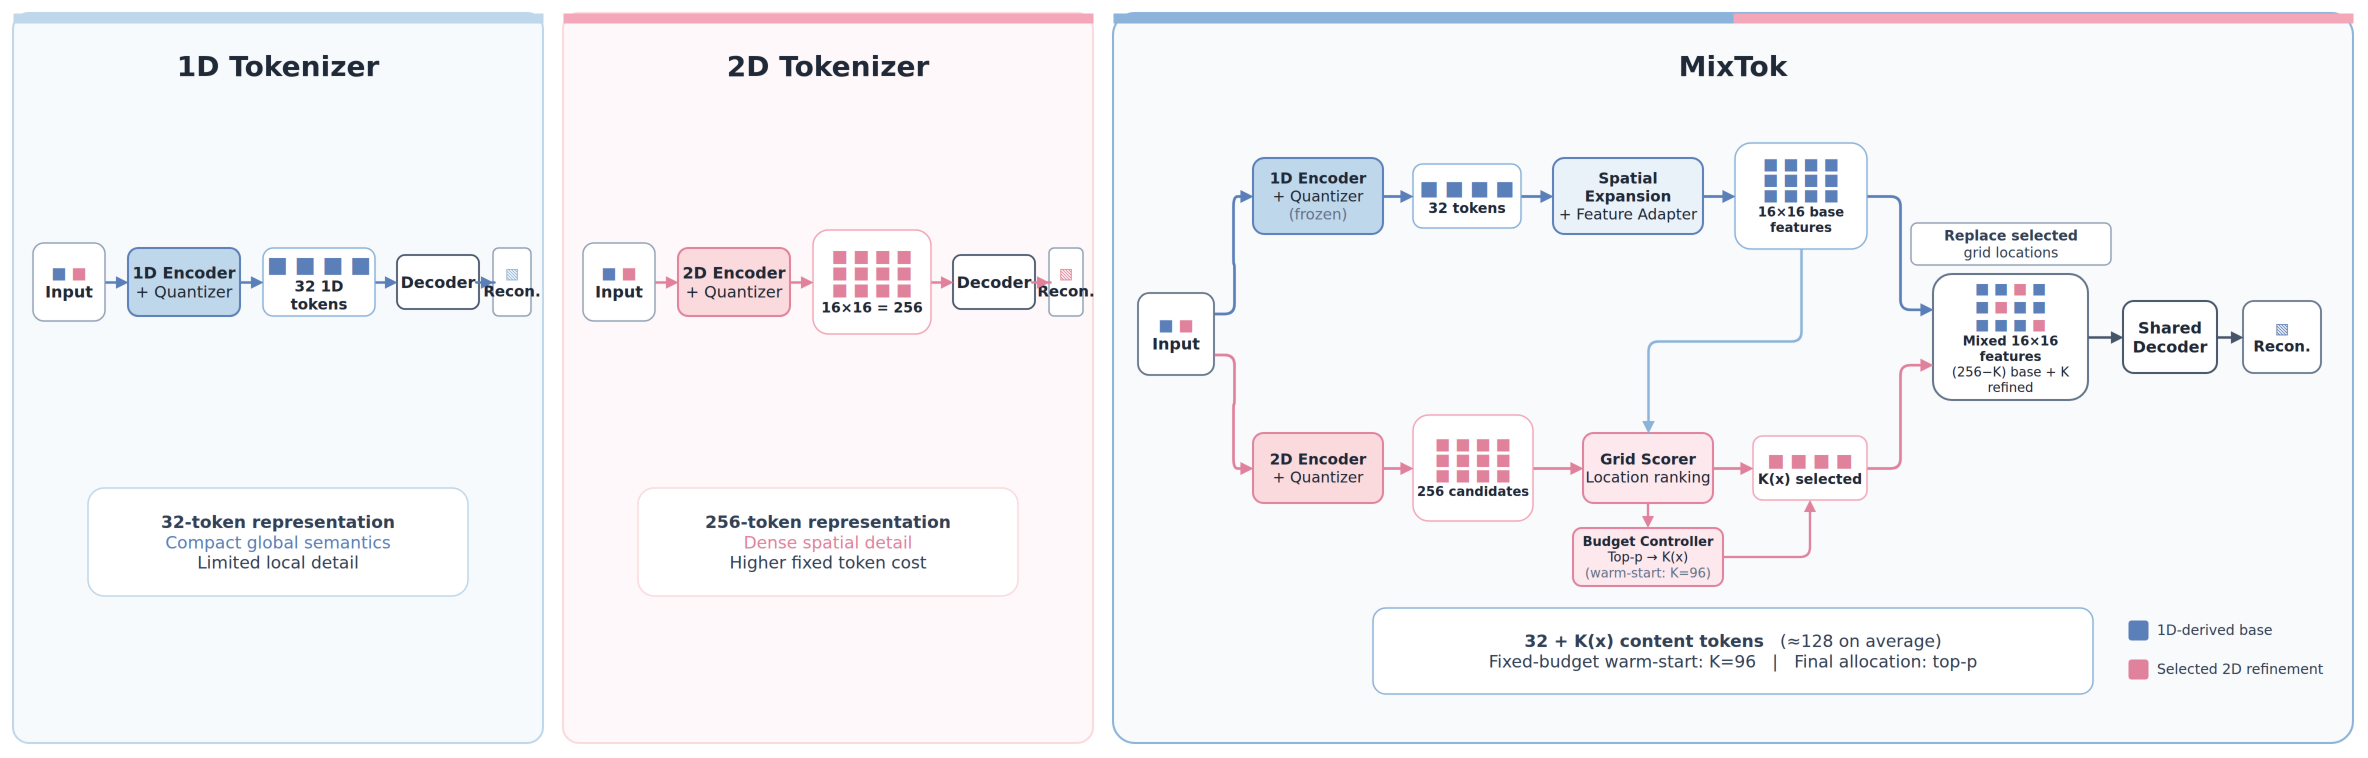

The diagram above was exported from draw.io. Its source (the exported page's mxGraphModel, read from the mxfile embedded in the PNG):
<mxGraphModel dx="2400" dy="820" grid="1" gridSize="10" guides="1" tooltips="1" connect="1" arrows="1" fold="1" page="1" pageScale="1" pageWidth="2400" pageHeight="820" math="0" shadow="0">
  <root>
    <mxCell id="0" />
    <mxCell id="1" parent="0" />
    <mxCell id="p1" value="" style="rounded=1;whiteSpace=wrap;html=1;fillColor=#F7FAFD;strokeColor=#bfd7ea;strokeWidth=2;arcSize=3;" vertex="1" parent="1">
      <mxGeometry x="30" y="35" width="530" height="730" as="geometry" />
    </mxCell>
    <mxCell id="p2" value="" style="rounded=1;whiteSpace=wrap;html=1;fillColor=#FFF8FA;strokeColor=#fadadd;strokeWidth=2;arcSize=3;" vertex="1" parent="1">
      <mxGeometry x="580" y="35" width="530" height="730" as="geometry" />
    </mxCell>
    <mxCell id="p3" value="" style="rounded=1;whiteSpace=wrap;html=1;fillColor=#F8FAFC;strokeColor=#8cb3d9;strokeWidth=2;arcSize=3;" vertex="1" parent="1">
      <mxGeometry x="1130" y="35" width="1240" height="730" as="geometry" />
    </mxCell>
    <mxCell id="h1" value="" style="rounded=1;whiteSpace=wrap;html=1;fillColor=#bfd7ea;strokeColor=none;arcSize=4;" vertex="1" parent="1">
      <mxGeometry x="30" y="35" width="530" height="10" as="geometry" />
    </mxCell>
    <mxCell id="h2" value="" style="rounded=1;whiteSpace=wrap;html=1;fillColor=#f4a7b9;strokeColor=none;arcSize=4;" vertex="1" parent="1">
      <mxGeometry x="580" y="35" width="530" height="10" as="geometry" />
    </mxCell>
    <mxCell id="h3a" value="" style="rounded=1;whiteSpace=wrap;html=1;fillColor=#8cb3d9;strokeColor=none;arcSize=4;" vertex="1" parent="1">
      <mxGeometry x="1130" y="35" width="620" height="10" as="geometry" />
    </mxCell>
    <mxCell id="h3b" value="" style="rounded=1;whiteSpace=wrap;html=1;fillColor=#f4a7b9;strokeColor=none;arcSize=4;" vertex="1" parent="1">
      <mxGeometry x="1750" y="35" width="620" height="10" as="geometry" />
    </mxCell>
    <mxCell id="t1" value="&lt;b&gt;1D Tokenizer&lt;/b&gt;" style="text;html=1;align=center;verticalAlign=middle;whiteSpace=wrap;rounded=0;fontFamily=Helvetica;fontSize=28;fontColor=#1F2937;" vertex="1" parent="1">
      <mxGeometry x="100" y="65" width="390" height="45" as="geometry" />
    </mxCell>
    <mxCell id="t2" value="&lt;b&gt;2D Tokenizer&lt;/b&gt;" style="text;html=1;align=center;verticalAlign=middle;whiteSpace=wrap;rounded=0;fontFamily=Helvetica;fontSize=28;fontColor=#1F2937;" vertex="1" parent="1">
      <mxGeometry x="650" y="65" width="390" height="45" as="geometry" />
    </mxCell>
    <mxCell id="t3" value="&lt;b&gt;MixTok&lt;/b&gt;" style="text;html=1;align=center;verticalAlign=middle;whiteSpace=wrap;rounded=0;fontFamily=Helvetica;fontSize=28;fontColor=#1F2937;" vertex="1" parent="1">
      <mxGeometry x="1480" y="65" width="540" height="45" as="geometry" />
    </mxCell>
    <mxCell id="i1" value="&lt;font color=&quot;#5b7fb9&quot;&gt;■&lt;/font&gt; &lt;font color=&quot;#e1829d&quot;&gt;■&lt;/font&gt;&lt;br&gt;&lt;b&gt;Input&lt;/b&gt;" style="rounded=1;whiteSpace=wrap;html=1;align=center;verticalAlign=middle;fillColor=#FFFFFF;strokeColor=#94A3B8;strokeWidth=1.5;fontFamily=Helvetica;fontSize=16;fontColor=#1F2937;" vertex="1" parent="1">
      <mxGeometry x="50" y="265" width="72" height="78" as="geometry" />
    </mxCell>
    <mxCell id="e1" value="&lt;b&gt;1D Encoder&lt;/b&gt;&lt;br&gt;+ Quantizer" style="rounded=1;whiteSpace=wrap;html=1;align=center;verticalAlign=middle;fillColor=#bfd7ea;strokeColor=#5b7fb9;strokeWidth=2;fontFamily=Helvetica;fontSize=16;fontColor=#1F2937;" vertex="1" parent="1">
      <mxGeometry x="145" y="270" width="112" height="68" as="geometry" />
    </mxCell>
    <mxCell id="z1" value="&lt;font color=&quot;#5b7fb9&quot; style=&quot;font-size:22px&quot;&gt;■ ■ ■ ■&lt;/font&gt;&lt;br&gt;&lt;b&gt;32 1D tokens&lt;/b&gt;" style="rounded=1;whiteSpace=wrap;html=1;align=center;verticalAlign=middle;fillColor=#FFFFFF;strokeColor=#8cb3d9;strokeWidth=1.5;fontFamily=Helvetica;fontSize=15;fontColor=#1F2937;" vertex="1" parent="1">
      <mxGeometry x="280" y="270" width="112" height="68" as="geometry" />
    </mxCell>
    <mxCell id="d1" value="&lt;b&gt;Decoder&lt;/b&gt;" style="rounded=1;whiteSpace=wrap;html=1;align=center;verticalAlign=middle;fillColor=#FFFFFF;strokeColor=#475569;strokeWidth=1.8;fontFamily=Helvetica;fontSize=16;fontColor=#1F2937;" vertex="1" parent="1">
      <mxGeometry x="414" y="277" width="82" height="54" as="geometry" />
    </mxCell>
    <mxCell id="o1" value="&lt;font color=&quot;#8cb3d9&quot;&gt;▧&lt;/font&gt;&lt;br&gt;&lt;b&gt;Recon.&lt;/b&gt;" style="rounded=1;whiteSpace=wrap;html=1;align=center;verticalAlign=middle;fillColor=#FFFFFF;strokeColor=#94A3B8;strokeWidth=1.5;fontFamily=Helvetica;fontSize=15;fontColor=#1F2937;" vertex="1" parent="1">
      <mxGeometry x="510" y="270" width="38" height="68" as="geometry" />
    </mxCell>
    <mxCell id="s1" value="&lt;b&gt;32-token representation&lt;/b&gt;&lt;br&gt;&lt;font color=&quot;#5b7fb9&quot;&gt;Compact global semantics&lt;/font&gt;&lt;br&gt;Limited local detail" style="rounded=1;whiteSpace=wrap;html=1;align=center;verticalAlign=middle;fillColor=#FFFFFF;strokeColor=#bfd7ea;strokeWidth=1.5;fontFamily=Helvetica;fontSize=17;fontColor=#334155;" vertex="1" parent="1">
      <mxGeometry x="105" y="510" width="380" height="108" as="geometry" />
    </mxCell>
    <mxCell id="i2" value="&lt;font color=&quot;#5b7fb9&quot;&gt;■&lt;/font&gt; &lt;font color=&quot;#e1829d&quot;&gt;■&lt;/font&gt;&lt;br&gt;&lt;b&gt;Input&lt;/b&gt;" style="rounded=1;whiteSpace=wrap;html=1;align=center;verticalAlign=middle;fillColor=#FFFFFF;strokeColor=#94A3B8;strokeWidth=1.5;fontFamily=Helvetica;fontSize=16;fontColor=#1F2937;" vertex="1" parent="1">
      <mxGeometry x="600" y="265" width="72" height="78" as="geometry" />
    </mxCell>
    <mxCell id="e2" value="&lt;b&gt;2D Encoder&lt;/b&gt;&lt;br&gt;+ Quantizer" style="rounded=1;whiteSpace=wrap;html=1;align=center;verticalAlign=middle;fillColor=#fadadd;strokeColor=#e1829d;strokeWidth=2;fontFamily=Helvetica;fontSize=16;fontColor=#1F2937;" vertex="1" parent="1">
      <mxGeometry x="695" y="270" width="112" height="68" as="geometry" />
    </mxCell>
    <mxCell id="z2" value="&lt;font color=&quot;#e1829d&quot; style=&quot;font-size:17px;line-height:14px&quot;&gt;■ ■ ■ ■&lt;br&gt;■ ■ ■ ■&lt;br&gt;■ ■ ■ ■&lt;/font&gt;&lt;br&gt;&lt;b&gt;16×16 = 256&lt;/b&gt;" style="rounded=1;whiteSpace=wrap;html=1;align=center;verticalAlign=middle;fillColor=#FFFFFF;strokeColor=#f4a7b9;strokeWidth=1.5;fontFamily=Helvetica;fontSize=14;fontColor=#1F2937;" vertex="1" parent="1">
      <mxGeometry x="830" y="252" width="118" height="104" as="geometry" />
    </mxCell>
    <mxCell id="d2" value="&lt;b&gt;Decoder&lt;/b&gt;" style="rounded=1;whiteSpace=wrap;html=1;align=center;verticalAlign=middle;fillColor=#FFFFFF;strokeColor=#475569;strokeWidth=1.8;fontFamily=Helvetica;fontSize=16;fontColor=#1F2937;" vertex="1" parent="1">
      <mxGeometry x="970" y="277" width="82" height="54" as="geometry" />
    </mxCell>
    <mxCell id="o2" value="&lt;font color=&quot;#e1829d&quot;&gt;▧&lt;/font&gt;&lt;br&gt;&lt;b&gt;Recon.&lt;/b&gt;" style="rounded=1;whiteSpace=wrap;html=1;align=center;verticalAlign=middle;fillColor=#FFFFFF;strokeColor=#94A3B8;strokeWidth=1.5;fontFamily=Helvetica;fontSize=15;fontColor=#1F2937;" vertex="1" parent="1">
      <mxGeometry x="1066" y="270" width="34" height="68" as="geometry" />
    </mxCell>
    <mxCell id="s2" value="&lt;b&gt;256-token representation&lt;/b&gt;&lt;br&gt;&lt;font color=&quot;#e1829d&quot;&gt;Dense spatial detail&lt;/font&gt;&lt;br&gt;Higher fixed token cost" style="rounded=1;whiteSpace=wrap;html=1;align=center;verticalAlign=middle;fillColor=#FFFFFF;strokeColor=#fadadd;strokeWidth=1.5;fontFamily=Helvetica;fontSize=17;fontColor=#334155;" vertex="1" parent="1">
      <mxGeometry x="655" y="510" width="380" height="108" as="geometry" />
    </mxCell>
    <mxCell id="im" value="&lt;font color=&quot;#5b7fb9&quot;&gt;■&lt;/font&gt; &lt;font color=&quot;#e1829d&quot;&gt;■&lt;/font&gt;&lt;br&gt;&lt;b&gt;Input&lt;/b&gt;" style="rounded=1;whiteSpace=wrap;html=1;align=center;verticalAlign=middle;fillColor=#FFFFFF;strokeColor=#64748B;strokeWidth=1.8;fontFamily=Helvetica;fontSize=16;fontColor=#1F2937;" vertex="1" parent="1">
      <mxGeometry x="1155" y="315" width="76" height="82" as="geometry" />
    </mxCell>
    <mxCell id="e1m" value="&lt;b&gt;1D Encoder&lt;/b&gt;&lt;br&gt;+ Quantizer&lt;br&gt;&lt;font color=&quot;#64748B&quot;&gt;(frozen)&lt;/font&gt;" style="rounded=1;whiteSpace=wrap;html=1;align=center;verticalAlign=middle;fillColor=#bfd7ea;strokeColor=#5b7fb9;strokeWidth=2;fontFamily=Helvetica;fontSize=15;fontColor=#1F2937;" vertex="1" parent="1">
      <mxGeometry x="1270" y="180" width="130" height="76" as="geometry" />
    </mxCell>
    <mxCell id="z1m" value="&lt;font color=&quot;#5b7fb9&quot; style=&quot;font-size:20px&quot;&gt;■ ■ ■ ■&lt;/font&gt;&lt;br&gt;&lt;b&gt;32 tokens&lt;/b&gt;" style="rounded=1;whiteSpace=wrap;html=1;align=center;verticalAlign=middle;fillColor=#FFFFFF;strokeColor=#8cb3d9;strokeWidth=1.5;fontFamily=Helvetica;fontSize=14;fontColor=#1F2937;" vertex="1" parent="1">
      <mxGeometry x="1430" y="186" width="108" height="64" as="geometry" />
    </mxCell>
    <mxCell id="xm" value="&lt;b&gt;Spatial Expansion&lt;/b&gt;&lt;br&gt;+ Feature Adapter" style="rounded=1;whiteSpace=wrap;html=1;align=center;verticalAlign=middle;fillColor=#EAF2F9;strokeColor=#5b7fb9;strokeWidth=2;fontFamily=Helvetica;fontSize=15;fontColor=#1F2937;" vertex="1" parent="1">
      <mxGeometry x="1570" y="180" width="150" height="76" as="geometry" />
    </mxCell>
    <mxCell id="bm" value="&lt;font color=&quot;#5b7fb9&quot; style=&quot;font-size:16px;line-height:13px&quot;&gt;■ ■ ■ ■&lt;br&gt;■ ■ ■ ■&lt;br&gt;■ ■ ■ ■&lt;/font&gt;&lt;br&gt;&lt;b&gt;16×16 base features&lt;/b&gt;" style="rounded=1;whiteSpace=wrap;html=1;align=center;verticalAlign=middle;fillColor=#FFFFFF;strokeColor=#8cb3d9;strokeWidth=1.5;fontFamily=Helvetica;fontSize=13;fontColor=#1F2937;" vertex="1" parent="1">
      <mxGeometry x="1752" y="165" width="132" height="106" as="geometry" />
    </mxCell>
    <mxCell id="e2m" value="&lt;b&gt;2D Encoder&lt;/b&gt;&lt;br&gt;+ Quantizer" style="rounded=1;whiteSpace=wrap;html=1;align=center;verticalAlign=middle;fillColor=#fadadd;strokeColor=#e1829d;strokeWidth=2;fontFamily=Helvetica;fontSize=15;fontColor=#1F2937;" vertex="1" parent="1">
      <mxGeometry x="1270" y="455" width="130" height="70" as="geometry" />
    </mxCell>
    <mxCell id="z2m" value="&lt;font color=&quot;#e1829d&quot; style=&quot;font-size:16px;line-height:13px&quot;&gt;■ ■ ■ ■&lt;br&gt;■ ■ ■ ■&lt;br&gt;■ ■ ■ ■&lt;/font&gt;&lt;br&gt;&lt;b&gt;256 candidates&lt;/b&gt;" style="rounded=1;whiteSpace=wrap;html=1;align=center;verticalAlign=middle;fillColor=#FFFFFF;strokeColor=#f4a7b9;strokeWidth=1.5;fontFamily=Helvetica;fontSize=13;fontColor=#1F2937;" vertex="1" parent="1">
      <mxGeometry x="1430" y="437" width="120" height="106" as="geometry" />
    </mxCell>
    <mxCell id="gm" value="&lt;b&gt;Grid Scorer&lt;/b&gt;&lt;br&gt;Location ranking" style="rounded=1;whiteSpace=wrap;html=1;align=center;verticalAlign=middle;fillColor=#FCE8ED;strokeColor=#e1829d;strokeWidth=2;fontFamily=Helvetica;fontSize=15;fontColor=#1F2937;" vertex="1" parent="1">
      <mxGeometry x="1600" y="455" width="130" height="70" as="geometry" />
    </mxCell>
    <mxCell id="sm" value="&lt;font color=&quot;#e1829d&quot; style=&quot;font-size:18px&quot;&gt;■ ■ ■ ■&lt;/font&gt;&lt;br&gt;&lt;b&gt;K(x) selected&lt;/b&gt;" style="rounded=1;whiteSpace=wrap;html=1;align=center;verticalAlign=middle;fillColor=#FFFFFF;strokeColor=#f4a7b9;strokeWidth=1.5;fontFamily=Helvetica;fontSize=14;fontColor=#1F2937;" vertex="1" parent="1">
      <mxGeometry x="1770" y="458" width="114" height="64" as="geometry" />
    </mxCell>
    <mxCell id="mm" value="&lt;font color=&quot;#5b7fb9&quot; style=&quot;font-size:15px;line-height:13px&quot;&gt;■ ■ &lt;/font&gt;&lt;font color=&quot;#e1829d&quot; style=&quot;font-size:15px&quot;&gt;■&lt;/font&gt;&lt;font color=&quot;#5b7fb9&quot; style=&quot;font-size:15px&quot;&gt; ■&lt;/font&gt;&lt;br&gt;&lt;font color=&quot;#5b7fb9&quot; style=&quot;font-size:15px&quot;&gt;■ &lt;/font&gt;&lt;font color=&quot;#e1829d&quot; style=&quot;font-size:15px&quot;&gt;■&lt;/font&gt;&lt;font color=&quot;#5b7fb9&quot; style=&quot;font-size:15px&quot;&gt; ■ ■&lt;/font&gt;&lt;br&gt;&lt;font color=&quot;#5b7fb9&quot; style=&quot;font-size:15px&quot;&gt;■ ■ ■ &lt;/font&gt;&lt;font color=&quot;#e1829d&quot; style=&quot;font-size:15px&quot;&gt;■&lt;/font&gt;&lt;br&gt;&lt;b&gt;Mixed 16×16 features&lt;/b&gt;&lt;br&gt;(256−K) base + K refined" style="rounded=1;whiteSpace=wrap;html=1;align=center;verticalAlign=middle;fillColor=#FFFFFF;strokeColor=#64748B;strokeWidth=2;fontFamily=Helvetica;fontSize=13;fontColor=#1F2937;" vertex="1" parent="1">
      <mxGeometry x="1950" y="296" width="155" height="126" as="geometry" />
    </mxCell>
    <mxCell id="rm" value="&lt;b&gt;Replace selected&lt;/b&gt;&lt;br&gt;grid locations" style="rounded=1;whiteSpace=wrap;html=1;align=center;verticalAlign=middle;fillColor=#FFFFFF;strokeColor=#94A3B8;strokeWidth=1.5;fontFamily=Helvetica;fontSize=14;fontColor=#334155;" vertex="1" parent="1">
      <mxGeometry x="1928" y="245" width="200" height="42" as="geometry" />
    </mxCell>
    <mxCell id="dm" value="&lt;b&gt;Shared&lt;br&gt;Decoder&lt;/b&gt;" style="rounded=1;whiteSpace=wrap;html=1;align=center;verticalAlign=middle;fillColor=#FFFFFF;strokeColor=#475569;strokeWidth=2;fontFamily=Helvetica;fontSize=16;fontColor=#1F2937;" vertex="1" parent="1">
      <mxGeometry x="2140" y="323" width="94" height="72" as="geometry" />
    </mxCell>
    <mxCell id="om" value="&lt;font color=&quot;#5b7fb9&quot;&gt;▧&lt;/font&gt;&lt;br&gt;&lt;b&gt;Recon.&lt;/b&gt;" style="rounded=1;whiteSpace=wrap;html=1;align=center;verticalAlign=middle;fillColor=#FFFFFF;strokeColor=#64748B;strokeWidth=1.8;fontFamily=Helvetica;fontSize=15;fontColor=#1F2937;" vertex="1" parent="1">
      <mxGeometry x="2260" y="323" width="78" height="72" as="geometry" />
    </mxCell>
    <mxCell id="bc" value="&lt;b&gt;Budget Controller&lt;/b&gt;&lt;br&gt;Top-p → K(x)&lt;br&gt;&lt;font color=&quot;#64748B&quot;&gt;(warm-start: K=96)&lt;/font&gt;" style="rounded=1;whiteSpace=wrap;html=1;align=center;verticalAlign=middle;fillColor=#FCE8ED;strokeColor=#e1829d;strokeWidth=2;fontFamily=Helvetica;fontSize=13;fontColor=#1F2937;" vertex="1" parent="1">
      <mxGeometry x="1590" y="550" width="150" height="58" as="geometry" />
    </mxCell>
    <mxCell id="stm" value="&lt;b&gt;32 + K(x) content tokens&lt;/b&gt; &amp;nbsp; (≈128 on average)&lt;br&gt;Fixed-budget warm-start: K=96 &amp;nbsp; | &amp;nbsp; Final allocation: top-p" style="rounded=1;whiteSpace=wrap;html=1;align=center;verticalAlign=middle;fillColor=#FFFFFF;strokeColor=#8cb3d9;strokeWidth=1.5;fontFamily=Helvetica;fontSize=17;fontColor=#334155;" vertex="1" parent="1">
      <mxGeometry x="1390" y="630" width="720" height="86" as="geometry" />
    </mxCell>
    <mxCell id="leg1" value="" style="rounded=1;fillColor=#5b7fb9;strokeColor=none;" vertex="1" parent="1">
      <mxGeometry x="2145" y="642" width="20" height="20" as="geometry" />
    </mxCell>
    <mxCell id="leg1t" value="1D-derived base" style="text;html=1;align=left;verticalAlign=middle;fontFamily=Helvetica;fontSize=14;fontColor=#334155;" vertex="1" parent="1">
      <mxGeometry x="2172" y="637" width="150" height="30" as="geometry" />
    </mxCell>
    <mxCell id="leg2" value="" style="rounded=1;fillColor=#e1829d;strokeColor=none;" vertex="1" parent="1">
      <mxGeometry x="2145" y="681" width="20" height="20" as="geometry" />
    </mxCell>
    <mxCell id="leg2t" value="Selected 2D refinement" style="text;html=1;align=left;verticalAlign=middle;fontFamily=Helvetica;fontSize=14;fontColor=#334155;" vertex="1" parent="1">
      <mxGeometry x="2172" y="676" width="170" height="30" as="geometry" />
    </mxCell>
    <mxCell id="a1" style="edgeStyle=orthogonalEdgeStyle;rounded=1;orthogonalLoop=1;jettySize=auto;html=1;endArrow=block;endFill=1;strokeWidth=2.5;strokeColor=#5b7fb9;" edge="1" parent="1" source="i1" target="e1">
      <mxGeometry relative="1" as="geometry" />
    </mxCell>
    <mxCell id="a2" style="edgeStyle=orthogonalEdgeStyle;rounded=1;orthogonalLoop=1;jettySize=auto;html=1;endArrow=block;endFill=1;strokeWidth=2.5;strokeColor=#5b7fb9;" edge="1" parent="1" source="e1" target="z1">
      <mxGeometry relative="1" as="geometry" />
    </mxCell>
    <mxCell id="a3" style="edgeStyle=orthogonalEdgeStyle;rounded=1;orthogonalLoop=1;jettySize=auto;html=1;endArrow=block;endFill=1;strokeWidth=2.5;strokeColor=#5b7fb9;" edge="1" parent="1" source="z1" target="d1">
      <mxGeometry relative="1" as="geometry" />
    </mxCell>
    <mxCell id="a4" style="edgeStyle=orthogonalEdgeStyle;rounded=1;orthogonalLoop=1;jettySize=auto;html=1;endArrow=block;endFill=1;strokeWidth=2.5;strokeColor=#5b7fb9;" edge="1" parent="1" source="d1" target="o1">
      <mxGeometry relative="1" as="geometry" />
    </mxCell>
    <mxCell id="b1" style="edgeStyle=orthogonalEdgeStyle;rounded=1;orthogonalLoop=1;jettySize=auto;html=1;endArrow=block;endFill=1;strokeWidth=2.5;strokeColor=#e1829d;" edge="1" parent="1" source="i2" target="e2">
      <mxGeometry relative="1" as="geometry" />
    </mxCell>
    <mxCell id="b2" style="edgeStyle=orthogonalEdgeStyle;rounded=1;orthogonalLoop=1;jettySize=auto;html=1;endArrow=block;endFill=1;strokeWidth=2.5;strokeColor=#e1829d;" edge="1" parent="1" source="e2" target="z2">
      <mxGeometry relative="1" as="geometry" />
    </mxCell>
    <mxCell id="b3" style="edgeStyle=orthogonalEdgeStyle;rounded=1;orthogonalLoop=1;jettySize=auto;html=1;endArrow=block;endFill=1;strokeWidth=2.5;strokeColor=#e1829d;" edge="1" parent="1" source="z2" target="d2">
      <mxGeometry relative="1" as="geometry" />
    </mxCell>
    <mxCell id="b4" style="edgeStyle=orthogonalEdgeStyle;rounded=1;orthogonalLoop=1;jettySize=auto;html=1;endArrow=block;endFill=1;strokeWidth=2.5;strokeColor=#e1829d;" edge="1" parent="1" source="d2" target="o2">
      <mxGeometry relative="1" as="geometry" />
    </mxCell>
    <mxCell id="m1" style="edgeStyle=orthogonalEdgeStyle;rounded=1;orthogonalLoop=1;jettySize=auto;html=1;endArrow=block;endFill=1;strokeWidth=2.7;strokeColor=#5b7fb9;exitX=1;exitY=0.25;entryX=0;entryY=0.5;" edge="1" parent="1" source="im" target="e1m">
      <mxGeometry relative="1" as="geometry" />
    </mxCell>
    <mxCell id="m2" style="edgeStyle=orthogonalEdgeStyle;rounded=1;orthogonalLoop=1;jettySize=auto;html=1;endArrow=block;endFill=1;strokeWidth=2.7;strokeColor=#e1829d;exitX=1;exitY=0.75;entryX=0;entryY=0.5;" edge="1" parent="1" source="im" target="e2m">
      <mxGeometry relative="1" as="geometry" />
    </mxCell>
    <mxCell id="m3" style="edgeStyle=orthogonalEdgeStyle;rounded=1;orthogonalLoop=1;jettySize=auto;html=1;endArrow=block;endFill=1;strokeWidth=2.7;strokeColor=#5b7fb9;" edge="1" parent="1" source="e1m" target="z1m">
      <mxGeometry relative="1" as="geometry" />
    </mxCell>
    <mxCell id="m4" style="edgeStyle=orthogonalEdgeStyle;rounded=1;orthogonalLoop=1;jettySize=auto;html=1;endArrow=block;endFill=1;strokeWidth=2.7;strokeColor=#5b7fb9;" edge="1" parent="1" source="z1m" target="xm">
      <mxGeometry relative="1" as="geometry" />
    </mxCell>
    <mxCell id="m5" style="edgeStyle=orthogonalEdgeStyle;rounded=1;orthogonalLoop=1;jettySize=auto;html=1;endArrow=block;endFill=1;strokeWidth=2.7;strokeColor=#5b7fb9;" edge="1" parent="1" source="xm" target="bm">
      <mxGeometry relative="1" as="geometry" />
    </mxCell>
    <mxCell id="m6" style="edgeStyle=orthogonalEdgeStyle;rounded=1;orthogonalLoop=1;jettySize=auto;html=1;endArrow=block;endFill=1;strokeWidth=2.7;strokeColor=#e1829d;" edge="1" parent="1" source="e2m" target="z2m">
      <mxGeometry relative="1" as="geometry" />
    </mxCell>
    <mxCell id="m7" style="edgeStyle=orthogonalEdgeStyle;rounded=1;orthogonalLoop=1;jettySize=auto;html=1;endArrow=block;endFill=1;strokeWidth=2.7;strokeColor=#e1829d;" edge="1" parent="1" source="z2m" target="gm">
      <mxGeometry relative="1" as="geometry" />
    </mxCell>
    <mxCell id="m8" style="edgeStyle=orthogonalEdgeStyle;rounded=1;orthogonalLoop=1;jettySize=auto;html=1;endArrow=block;endFill=1;strokeWidth=2.7;strokeColor=#e1829d;" edge="1" parent="1" source="gm" target="sm">
      <mxGeometry relative="1" as="geometry" />
    </mxCell>
    <mxCell id="m9" style="edgeStyle=orthogonalEdgeStyle;rounded=1;orthogonalLoop=1;jettySize=auto;html=1;endArrow=block;endFill=1;strokeWidth=2.5;strokeColor=#8cb3d9;exitX=0.5;exitY=1;entryX=0.5;entryY=0;" edge="1" parent="1" source="bm" target="gm">
      <mxGeometry relative="1" as="geometry" />
    </mxCell>
    <mxCell id="m10" style="edgeStyle=orthogonalEdgeStyle;rounded=1;orthogonalLoop=1;jettySize=auto;html=1;endArrow=block;endFill=1;strokeWidth=2.7;strokeColor=#5b7fb9;exitX=1;exitY=0.5;entryX=0;entryY=0.28;" edge="1" parent="1" source="bm" target="mm">
      <mxGeometry relative="1" as="geometry" />
    </mxCell>
    <mxCell id="m11" style="edgeStyle=orthogonalEdgeStyle;rounded=1;orthogonalLoop=1;jettySize=auto;html=1;endArrow=block;endFill=1;strokeWidth=2.7;strokeColor=#e1829d;exitX=1;exitY=0.5;entryX=0;entryY=0.72;" edge="1" parent="1" source="sm" target="mm">
      <mxGeometry relative="1" as="geometry" />
    </mxCell>
    <mxCell id="m14" style="edgeStyle=orthogonalEdgeStyle;rounded=1;orthogonalLoop=1;jettySize=auto;html=1;endArrow=block;endFill=1;strokeWidth=2.3;strokeColor=#e1829d;exitX=0.5;exitY=1;entryX=0.5;entryY=0;" edge="1" parent="1" source="gm" target="bc">
      <mxGeometry relative="1" as="geometry" />
    </mxCell>
    <mxCell id="m15" style="edgeStyle=orthogonalEdgeStyle;rounded=1;orthogonalLoop=1;jettySize=auto;html=1;endArrow=block;endFill=1;strokeWidth=2.3;strokeColor=#e1829d;exitX=1;exitY=0.5;entryX=0.5;entryY=1;" edge="1" parent="1" source="bc" target="sm">
      <mxGeometry relative="1" as="geometry" />
    </mxCell>
    <mxCell id="m12" style="edgeStyle=orthogonalEdgeStyle;rounded=1;orthogonalLoop=1;jettySize=auto;html=1;endArrow=block;endFill=1;strokeWidth=2.5;strokeColor=#475569;" edge="1" parent="1" source="mm" target="dm">
      <mxGeometry relative="1" as="geometry" />
    </mxCell>
    <mxCell id="m13" style="edgeStyle=orthogonalEdgeStyle;rounded=1;orthogonalLoop=1;jettySize=auto;html=1;endArrow=block;endFill=1;strokeWidth=2.5;strokeColor=#475569;" edge="1" parent="1" source="dm" target="om">
      <mxGeometry relative="1" as="geometry" />
    </mxCell>
  </root>
</mxGraphModel>